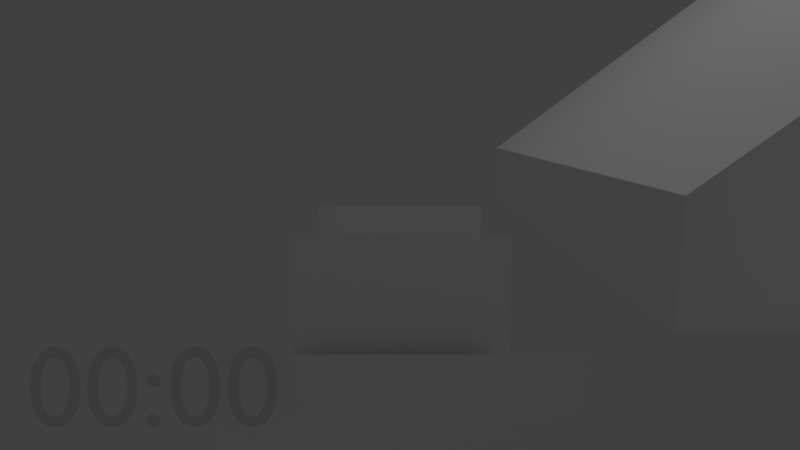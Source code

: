 # Source: game.blend  (saved by Blender 2.76.0; exported with 4.5.12 LTS)
import bpy
from mathutils import Matrix  # noqa: F401  (used for matrix-valued properties, if any)

bpy.ops.wm.read_factory_settings(use_empty=True)
scene = bpy.context.scene
scene.name = 'Scene'

# ---- collections
col_collection_1 = bpy.data.collections.new('Collection 1'); scene.collection.children.link(col_collection_1)
col_collection_2 = bpy.data.collections.new('Collection 2'); scene.collection.children.link(col_collection_2)
col_collection_2.hide_render = True
col_collection_2.hide_viewport = True

# ---- materials (node trees are filled in below, after node groups)
mat_wing = bpy.data.materials.new('Wing')
mat_wing.alpha_threshold = 0.0
mat_wing.use_transparent_shadow = False
mat_wing.diffuse_color = (1.0, 1.0, 1.0, 1.0)
mat_wing.roughness = 0.5
mat_horse = bpy.data.materials.new('Horse')
mat_horse.alpha_threshold = 0.0
mat_horse.use_transparent_shadow = False
mat_horse.diffuse_color = (1.0, 1.0, 1.0, 1.0)
mat_horse.roughness = 0.5
mat_wagon = bpy.data.materials.new('Wagon')
mat_wagon.alpha_threshold = 0.0
mat_wagon.use_transparent_shadow = False
mat_wagon.diffuse_color = (1.0, 1.0, 1.0, 1.0)
mat_wagon.roughness = 0.5
mat_checkbox = bpy.data.materials.new('CheckBox')
mat_checkbox.alpha_threshold = 0.0
mat_checkbox.use_transparent_shadow = False
mat_checkbox.roughness = 0.5
mat_menu = bpy.data.materials.new('Menu')
mat_menu.alpha_threshold = 0.0
mat_menu.use_transparent_shadow = False
mat_menu.diffuse_color = (1.0, 1.0, 1.0, 1.0)
mat_menu.roughness = 0.5
mat_menubackground = bpy.data.materials.new('MenuBackground')
mat_menubackground.alpha_threshold = 0.0
mat_menubackground.use_transparent_shadow = False
mat_menubackground.diffuse_color = (0.0, 0.0, 0.0, 1.0)
mat_menubackground.roughness = 0.5
mat_checkbox_001 = bpy.data.materials.new('CheckBox.001')
mat_checkbox_001.alpha_threshold = 0.0
mat_checkbox_001.use_transparent_shadow = False
mat_checkbox_001.roughness = 0.5
mat_checkbox_002 = bpy.data.materials.new('CheckBox.002')
mat_checkbox_002.alpha_threshold = 0.0
mat_checkbox_002.use_transparent_shadow = False
mat_checkbox_002.roughness = 0.5
mat_checkbox_003 = bpy.data.materials.new('CheckBox.003')
mat_checkbox_003.alpha_threshold = 0.0
mat_checkbox_003.use_transparent_shadow = False
mat_checkbox_003.roughness = 0.5
mat_stage_002 = bpy.data.materials.new('Stage.002')
mat_stage_002.alpha_threshold = 0.0
mat_stage_002.use_transparent_shadow = False
mat_stage_002.diffuse_color = (1.0, 1.0, 1.0, 1.0)
mat_stage_002.roughness = 0.5
mat_stage_006 = bpy.data.materials.new('Stage.006')
mat_stage_006.alpha_threshold = 0.0
mat_stage_006.use_transparent_shadow = False
mat_stage_006.diffuse_color = (1.0, 1.0, 1.0, 1.0)
mat_stage_006.roughness = 0.5
mat_stage_004 = bpy.data.materials.new('Stage.004')
mat_stage_004.alpha_threshold = 0.0
mat_stage_004.use_transparent_shadow = False
mat_stage_004.diffuse_color = (1.0, 1.0, 1.0, 1.0)
mat_stage_004.roughness = 0.5
mat_stage_005 = bpy.data.materials.new('Stage.005')
mat_stage_005.alpha_threshold = 0.0
mat_stage_005.use_transparent_shadow = False
mat_stage_005.diffuse_color = (1.0, 1.0, 1.0, 1.0)
mat_stage_005.roughness = 0.5
mat_wall = bpy.data.materials.new('Wall')
mat_wall.alpha_threshold = 0.0
mat_wall.use_transparent_shadow = False
mat_wall.diffuse_color = (1.0, 1.0, 1.0, 1.0)
mat_wall.roughness = 0.5
mat_bush = bpy.data.materials.new('Bush')
mat_bush.alpha_threshold = 0.0
mat_bush.use_transparent_shadow = False
mat_bush.diffuse_color = (1.0, 1.0, 1.0, 1.0)
mat_bush.roughness = 0.5
mat_pillar = bpy.data.materials.new('Pillar')
mat_pillar.alpha_threshold = 0.0
mat_pillar.use_transparent_shadow = False
mat_pillar.diffuse_color = (1.0, 1.0, 1.0, 1.0)
mat_pillar.roughness = 0.5
mat_theatre = bpy.data.materials.new('Theatre')
mat_theatre.alpha_threshold = 0.0
mat_theatre.use_transparent_shadow = False
mat_theatre.diffuse_color = (1.0, 0.7557, 0.08291, 1.0)
mat_theatre.roughness = 0.5
mat_stone = bpy.data.materials.new('Stone')
mat_stone.alpha_threshold = 0.0
mat_stone.use_transparent_shadow = False
mat_stone.diffuse_color = (1.0, 1.0, 1.0, 1.0)
mat_stone.roughness = 0.5
mat_splash = bpy.data.materials.new('Splash')
mat_splash.alpha_threshold = 0.0
mat_splash.use_transparent_shadow = False
mat_splash.diffuse_color = (1.0, 1.0, 1.0, 1.0)
mat_splash.roughness = 0.5
mat_flame = bpy.data.materials.new('Flame')
mat_flame.alpha_threshold = 0.0
mat_flame.use_transparent_shadow = False
mat_flame.diffuse_color = (1.0, 1.0, 1.0, 1.0)
mat_flame.roughness = 0.5
mat_fence = bpy.data.materials.new('Fence')
mat_fence.alpha_threshold = 0.0
mat_fence.use_transparent_shadow = False
mat_fence.diffuse_color = (1.0, 1.0, 1.0, 1.0)
mat_fence.roughness = 0.5
mat_barrel = bpy.data.materials.new('Barrel')
mat_barrel.alpha_threshold = 0.0
mat_barrel.use_transparent_shadow = False
mat_barrel.diffuse_color = (1.0, 1.0, 1.0, 1.0)
mat_barrel.roughness = 0.5
mat_ground = bpy.data.materials.new('Ground')
mat_ground.alpha_threshold = 0.0
mat_ground.use_transparent_shadow = False
mat_ground.diffuse_color = (1.0, 1.0, 1.0, 1.0)
mat_ground.roughness = 0.5
mat_wagon_001 = bpy.data.materials.new('Wagon.001')
mat_wagon_001.alpha_threshold = 0.0
mat_wagon_001.use_transparent_shadow = False
mat_wagon_001.diffuse_color = (1.0, 1.0, 1.0, 1.0)
mat_wagon_001.roughness = 0.5
mat_horse_001 = bpy.data.materials.new('Horse.001')
mat_horse_001.alpha_threshold = 0.0
mat_horse_001.use_transparent_shadow = False
mat_horse_001.diffuse_color = (1.0, 1.0, 1.0, 1.0)
mat_horse_001.roughness = 0.5

# ---- material node trees

# ---- world
world_world = bpy.data.worlds.new('World'); scene.world = world_world
world_world.color = (0.05088, 0.05088, 0.05088)
world_world.use_sun_shadow = False
world_world.sun_shadow_jitter_overblur = 0.0
world_world.cycles.sampling_method = 'MANUAL'
world_world.cycles.sample_map_resolution = 256

# ---- cameras
cam_camera = bpy.data.cameras.new('Camera')
cam_camera.clip_start = 0.01
cam_camera.clip_end = 150.0
cam_camera.lens = 23.0
cam_camera.sensor_width = 32.0
cam_camera.sensor_height = 18.0
cam_camera.ortho_scale = 7.314
cam_camera.dof.focus_distance = 0.0
cam_camera.dof.aperture_fstop = 128.0

# ---- lights
light_lamp = bpy.data.lights.new('Lamp', 'POINT')
light_lamp.transmission_factor = 0.0
light_lamp.cutoff_distance = 30.0
light_lamp.energy = 100.0
light_lamp.shadow_buffer_clip_start = 1.001
light_lamp.shadow_soft_size = 0.1
light_lamp.shadow_maximum_resolution = 0.006
light_lamp.use_absolute_resolution = True
light_lamp.cycles.use_multiple_importance_sampling = False

# ---- meshes
me_plane_010 = bpy.data.meshes.new('Plane.010')
me_plane_010.from_pydata([(-1.0, -1.0, 0.0), (1.0, -1.0, 0.0), (-1.0, 1.0, 0.0), (1.0, 1.0, 0.0)], [], [(0, 1, 3, 2)])
_uv = me_plane_010.uv_layers.new(name='UVMap')
_uv.uv.foreach_set('vector', [0.0001, 9.998e-05, 0.2499, 9.998e-05, 0.2499, 0.9999, 9.998e-05, 0.9999])
me_plane_010.materials.append(mat_wing)
me_plane_010.use_remesh_preserve_volume = False
me_plane_010.use_remesh_preserve_attributes = False
me_plane_010.use_mirror_vertex_groups = False
me_plane_010.update()
me_cube = bpy.data.meshes.new('Cube')
me_cube.from_pydata([(-1.0, -1.0, -1.0), (-1.0, -1.0, 1.0), (-1.0, 1.0, -1.0), (-1.0, 1.0, 1.0), (1.0, -1.0, -1.0), (1.0, -1.0, 1.0), (1.0, 1.0, -1.0), (1.0, 1.0, 1.0)], [], [(1, 3, 2, 0), (3, 7, 6, 2), (7, 5, 4, 6), (5, 1, 0, 4), (0, 2, 6, 4), (5, 7, 3, 1)])
me_cube.use_remesh_preserve_volume = False
me_cube.use_remesh_preserve_attributes = False
me_cube.use_mirror_vertex_groups = False
me_cube.update()
me_plane_002 = bpy.data.meshes.new('Plane.002')
me_plane_002.from_pydata([(-1.0, -1.0, 0.0), (1.0, -1.0, 0.0), (-1.0, 1.0, 0.0), (1.0, 1.0, 0.0)], [], [(0, 1, 3, 2)])
_uv = me_plane_002.uv_layers.new(name='UVMap')
_uv.uv.foreach_set('vector', [0.0001, 0.5001, 0.4999, 0.5001, 0.4999, 0.9999, 9.998e-05, 0.9999])
me_plane_002.materials.append(mat_horse)
me_plane_002.use_remesh_preserve_volume = False
me_plane_002.use_remesh_preserve_attributes = False
me_plane_002.use_mirror_vertex_groups = False
me_plane_002.update()
me_plane_001 = bpy.data.meshes.new('Plane.001')
me_plane_001.from_pydata([(-1.0, -1.0, 0.0), (1.0, -1.0, 0.0), (-1.0, 1.0, 0.0), (1.0, 1.0, 0.0)], [], [(0, 1, 3, 2)])
_uv = me_plane_001.uv_layers.new(name='UVMap')
_uv.uv.foreach_set('vector', [0.0001, 0.5001, 0.4999, 0.5001, 0.4999, 0.9999, 9.998e-05, 0.9999])
me_plane_001.materials.append(mat_wagon)
me_plane_001.use_remesh_preserve_volume = False
me_plane_001.use_remesh_preserve_attributes = False
me_plane_001.use_mirror_vertex_groups = False
me_plane_001.update()
me_plane_023 = bpy.data.meshes.new('Plane.023')
me_plane_023.from_pydata([(-1.0, -1.0, 0.0), (1.0, -1.0, 0.0), (-1.0, 1.0, 0.0), (1.0, 1.0, 0.0)], [], [(0, 1, 3, 2)])
me_plane_023.use_remesh_preserve_volume = False
me_plane_023.use_remesh_preserve_attributes = False
me_plane_023.use_mirror_vertex_groups = False
me_plane_023.update()
me_plane_019 = bpy.data.meshes.new('Plane.019')
me_plane_019.from_pydata([(-1.0, -1.0, 0.0), (1.0, -1.0, 0.0), (-1.0, 1.0, 0.0), (1.0, 1.0, 0.0)], [], [(0, 1, 3, 2)])
_uv = me_plane_019.uv_layers.new(name='UVMap')
_uv.uv.foreach_set('vector', [0.0001, 9.998e-05, 0.9999, 9.998e-05, 0.9999, 0.9999, 9.998e-05, 0.9999])
me_plane_019.materials.append(mat_checkbox)
me_plane_019.use_remesh_preserve_volume = False
me_plane_019.use_remesh_preserve_attributes = False
me_plane_019.use_mirror_vertex_groups = False
me_plane_019.update()
me_plane_013 = bpy.data.meshes.new('Plane.013')
me_plane_013.from_pydata([(-1.0, -1.0, 0.0), (1.0, -1.0, 0.0), (-1.0, 1.0, 0.0), (1.0, 1.0, 0.0)], [], [(0, 1, 3, 2)])
_uv = me_plane_013.uv_layers.new(name='UVMap')
_uv.uv.foreach_set('vector', [0.0001, 9.998e-05, 0.9999, 9.998e-05, 0.9999, 0.9999, 9.998e-05, 0.9999])
me_plane_013.materials.append(mat_menu)
me_plane_013.use_remesh_preserve_volume = False
me_plane_013.use_remesh_preserve_attributes = False
me_plane_013.use_mirror_vertex_groups = False
me_plane_013.update()
me_plane_014 = bpy.data.meshes.new('Plane.014')
me_plane_014.from_pydata([(-1.0, -1.0, 0.0), (1.0, -1.0, 0.0), (-1.0, 1.0, 0.0), (1.0, 1.0, 0.0)], [], [(0, 1, 3, 2)])
me_plane_014.materials.append(mat_menubackground)
me_plane_014.use_remesh_preserve_volume = False
me_plane_014.use_remesh_preserve_attributes = False
me_plane_014.use_mirror_vertex_groups = False
me_plane_014.update()
me_plane_018 = bpy.data.meshes.new('Plane.018')
me_plane_018.from_pydata([(-1.0, -1.0, 0.0), (1.0, -1.0, 0.0), (-1.0, 1.0, 0.0), (1.0, 1.0, 0.0)], [], [(0, 1, 3, 2)])
me_plane_018.use_remesh_preserve_volume = False
me_plane_018.use_remesh_preserve_attributes = False
me_plane_018.use_mirror_vertex_groups = False
me_plane_018.update()
me_plane_016 = bpy.data.meshes.new('Plane.016')
me_plane_016.from_pydata([(-1.0, -1.0, 0.0), (1.0, -1.0, 0.0), (-1.0, 1.0, 0.0), (1.0, 1.0, 0.0)], [], [(0, 1, 3, 2)])
me_plane_016.use_remesh_preserve_volume = False
me_plane_016.use_remesh_preserve_attributes = False
me_plane_016.use_mirror_vertex_groups = False
me_plane_016.update()
me_plane_017 = bpy.data.meshes.new('Plane.017')
me_plane_017.from_pydata([(-1.0, -1.0, 0.0), (1.0, -1.0, 0.0), (-1.0, 1.0, 0.0), (1.0, 1.0, 0.0)], [], [(0, 1, 3, 2)])
me_plane_017.use_remesh_preserve_volume = False
me_plane_017.use_remesh_preserve_attributes = False
me_plane_017.use_mirror_vertex_groups = False
me_plane_017.update()
me_plane_015 = bpy.data.meshes.new('Plane.015')
me_plane_015.from_pydata([(-1.0, -1.0, 0.0), (1.0, -1.0, 0.0), (-1.0, 1.0, 0.0), (1.0, 1.0, 0.0)], [], [(0, 1, 3, 2)])
me_plane_015.use_remesh_preserve_volume = False
me_plane_015.use_remesh_preserve_attributes = False
me_plane_015.use_mirror_vertex_groups = False
me_plane_015.update()
me_plane_020 = bpy.data.meshes.new('Plane.020')
me_plane_020.from_pydata([(-1.0, -1.0, 0.0), (1.0, -1.0, 0.0), (-1.0, 1.0, 0.0), (1.0, 1.0, 0.0)], [], [(0, 1, 3, 2)])
_uv = me_plane_020.uv_layers.new(name='UVMap')
_uv.uv.foreach_set('vector', [0.0001, 9.998e-05, 0.9999, 9.998e-05, 0.9999, 0.9999, 9.998e-05, 0.9999])
me_plane_020.materials.append(mat_checkbox_001)
me_plane_020.use_remesh_preserve_volume = False
me_plane_020.use_remesh_preserve_attributes = False
me_plane_020.use_mirror_vertex_groups = False
me_plane_020.update()
me_plane_021 = bpy.data.meshes.new('Plane.021')
me_plane_021.from_pydata([(-1.0, -1.0, 0.0), (1.0, -1.0, 0.0), (-1.0, 1.0, 0.0), (1.0, 1.0, 0.0)], [], [(0, 1, 3, 2)])
_uv = me_plane_021.uv_layers.new(name='UVMap')
_uv.uv.foreach_set('vector', [0.0001, 9.998e-05, 0.9999, 9.998e-05, 0.9999, 0.9999, 9.998e-05, 0.9999])
me_plane_021.materials.append(mat_checkbox_002)
me_plane_021.use_remesh_preserve_volume = False
me_plane_021.use_remesh_preserve_attributes = False
me_plane_021.use_mirror_vertex_groups = False
me_plane_021.update()
me_plane_022 = bpy.data.meshes.new('Plane.022')
me_plane_022.from_pydata([(-1.0, -1.0, 0.0), (1.0, -1.0, 0.0), (-1.0, 1.0, 0.0), (1.0, 1.0, 0.0)], [], [(0, 1, 3, 2)])
_uv = me_plane_022.uv_layers.new(name='UVMap')
_uv.uv.foreach_set('vector', [0.0001, 9.998e-05, 0.9999, 9.998e-05, 0.9999, 0.9999, 9.998e-05, 0.9999])
me_plane_022.materials.append(mat_checkbox_003)
me_plane_022.use_remesh_preserve_volume = False
me_plane_022.use_remesh_preserve_attributes = False
me_plane_022.use_mirror_vertex_groups = False
me_plane_022.update()
me_cube_006 = bpy.data.meshes.new('Cube.006')
me_cube_006.from_pydata([(-1.0, -1.0, -1.0), (-1.0, -1.0, 1.0), (-1.0, 1.0, -1.0), (-1.0, 1.0, 1.0), (1.0, -1.0, -1.0), (1.0, -1.0, -0.4992), (1.0, 1.0, -1.0), (1.0, 1.0, -0.4992), (-0.009594, -0.5615, -0.4368)], [], [(1, 3, 2, 0), (3, 7, 6, 2), (7, 5, 4, 6), (5, 1, 0, 4), (0, 2, 6, 4), (5, 7, 3, 1)])
_uv = me_cube_006.uv_layers.new(name='UVMap')
_uv.uv.foreach_set('vector', [0.0, 0.25, 1.0, 0.25, 1.0, 0.0, 0.0, 0.0, 1.0, 0.0, 0.0, 0.0, 0.0, 0.25, 1.0, 0.25, 0.0, 0.25, 1.0, 0.25, 1.0, 0.0, 0.0, 0.0, 1.0, 0.0, 0.0, 0.0, 0.0, 0.25, 1.0, 0.25, 0.0, 0.0, 1.0, 0.0, 1.0, 0.25, 0.0, 0.25, 0.0, 0.25, 1.0, 0.25, 1.0, 1.0, 0.0, 1.0])
me_cube_006.materials.append(mat_stage_002)
me_cube_006.use_remesh_preserve_volume = False
me_cube_006.use_remesh_preserve_attributes = False
me_cube_006.use_mirror_vertex_groups = False
me_cube_006.update()
me_cube_010 = bpy.data.meshes.new('Cube.010')
me_cube_010.from_pydata([(-1.0, -1.0, -1.0), (-1.0, -1.0, 1.0), (-1.0, 1.0, -1.0), (-1.0, 1.0, 1.0), (1.0, -1.0, -1.0), (1.0, -1.0, -0.4992), (1.0, 1.0, -1.0), (1.0, 1.0, -0.4992), (-0.009594, -0.5615, -0.4368)], [], [(1, 3, 2, 0), (3, 7, 6, 2), (7, 5, 4, 6), (5, 1, 0, 4), (0, 2, 6, 4), (5, 7, 3, 1)])
_uv = me_cube_010.uv_layers.new(name='UVMap')
_uv.uv.foreach_set('vector', [0.0, 0.25, 1.0, 0.25, 1.0, 0.0, 0.0, 0.0, 1.0, 0.0, 0.0, 0.0, 0.0, 0.25, 1.0, 0.25, 0.0, 0.25, 1.0, 0.25, 1.0, 0.0, 0.0, 0.0, 1.0, 0.0, 0.0, 0.0, 0.0, 0.25, 1.0, 0.25, 0.0, 0.0, 1.0, 0.0, 1.0, 0.25, 0.0, 0.25, 0.0, 0.25, 1.0, 0.25, 1.0, 1.0, 0.0, 1.0])
me_cube_010.materials.append(mat_stage_006)
me_cube_010.use_remesh_preserve_volume = False
me_cube_010.use_remesh_preserve_attributes = False
me_cube_010.use_mirror_vertex_groups = False
me_cube_010.update()
me_cube_008 = bpy.data.meshes.new('Cube.008')
me_cube_008.from_pydata([(-1.0, -1.0, -1.0), (-1.0, -1.0, 1.0), (-1.0, 1.0, -1.0), (-1.0, 1.0, 1.0), (1.0, -1.0, -1.0), (1.0, -1.0, -0.4992), (1.0, 1.0, -1.0), (1.0, 1.0, -0.4992), (-0.009594, -0.5615, -0.4368)], [], [(1, 3, 2, 0), (3, 7, 6, 2), (7, 5, 4, 6), (5, 1, 0, 4), (0, 2, 6, 4), (5, 7, 3, 1)])
_uv = me_cube_008.uv_layers.new(name='UVMap')
_uv.uv.foreach_set('vector', [0.0, 0.25, 1.0, 0.25, 1.0, 0.0, 0.0, 0.0, 1.0, 0.0, 0.0, 0.0, 0.0, 0.25, 1.0, 0.25, 0.0, 0.25, 1.0, 0.25, 1.0, 0.0, 0.0, 0.0, 1.0, 0.0, 0.0, 0.0, 0.0, 0.25, 1.0, 0.25, 0.0, 0.0, 1.0, 0.0, 1.0, 0.25, 0.0, 0.25, 0.0, 0.25, 1.0, 0.25, 1.0, 1.0, 0.0, 1.0])
me_cube_008.materials.append(mat_stage_004)
me_cube_008.use_remesh_preserve_volume = False
me_cube_008.use_remesh_preserve_attributes = False
me_cube_008.use_mirror_vertex_groups = False
me_cube_008.update()
me_cube_009 = bpy.data.meshes.new('Cube.009')
me_cube_009.from_pydata([(-1.0, -1.0, -1.0), (-1.0, -1.0, 1.0), (-1.0, 1.0, -1.0), (-1.0, 1.0, 1.0), (1.0, -1.0, -1.0), (1.0, -1.0, -0.4992), (1.0, 1.0, -1.0), (1.0, 1.0, -0.4992), (-0.009594, -0.5615, -0.4368)], [], [(1, 3, 2, 0), (3, 7, 6, 2), (7, 5, 4, 6), (5, 1, 0, 4), (0, 2, 6, 4), (5, 7, 3, 1)])
_uv = me_cube_009.uv_layers.new(name='UVMap')
_uv.uv.foreach_set('vector', [0.0, 0.25, 1.0, 0.25, 1.0, 0.0, 0.0, 0.0, 1.0, 0.0, 0.0, 0.0, 0.0, 0.25, 1.0, 0.25, 0.0, 0.25, 1.0, 0.25, 1.0, 0.0, 0.0, 0.0, 1.0, 0.0, 0.0, 0.0, 0.0, 0.25, 1.0, 0.25, 0.0, 0.0, 1.0, 0.0, 1.0, 0.25, 0.0, 0.25, 0.0, 0.25, 1.0, 0.25, 1.0, 1.0, 0.0, 1.0])
me_cube_009.materials.append(mat_stage_005)
me_cube_009.use_remesh_preserve_volume = False
me_cube_009.use_remesh_preserve_attributes = False
me_cube_009.use_mirror_vertex_groups = False
me_cube_009.update()
me_plane_012 = bpy.data.meshes.new('Plane.012')
me_plane_012.from_pydata([(-1.0, -1.0, 0.0), (1.0, -1.0, 0.0), (-1.0, 1.0, 0.0), (1.0, 1.0, 0.0)], [], [(0, 1, 3, 2)])
_uv = me_plane_012.uv_layers.new(name='UVMap')
_uv.uv.foreach_set('vector', [0.0001, 9.998e-05, 0.9999, 9.998e-05, 0.9999, 0.9999, 9.998e-05, 0.9999])
me_plane_012.materials.append(mat_wall)
me_plane_012.use_remesh_preserve_volume = False
me_plane_012.use_remesh_preserve_attributes = False
me_plane_012.use_mirror_vertex_groups = False
me_plane_012.update()
me_cylinder_003 = bpy.data.meshes.new('Cylinder.003')
me_cylinder_003.from_pydata([(0.0, 1.0, -1.0), (0.0, 1.0, 1.0), (0.1951, 0.9808, -1.0), (0.1951, 0.9808, 1.0), (0.3827, 0.9239, -1.0), (0.3827, 0.9239, 1.0), (0.5556, 0.8315, -1.0), (0.5556, 0.8315, 1.0), (0.7071, 0.7071, -1.0), (0.7071, 0.7071, 1.0), (0.8315, 0.5556, -1.0), (0.8315, 0.5556, 1.0), (0.9239, 0.3827, -1.0), (0.9239, 0.3827, 1.0), (0.9808, 0.1951, -1.0), (0.9808, 0.1951, 1.0), (1.0, 7.55e-08, -1.0), (1.0, 7.55e-08, 1.0), (0.9808, -0.1951, -1.0), (0.9808, -0.1951, 1.0), (0.9239, -0.3827, -1.0), (0.9239, -0.3827, 1.0), (0.8315, -0.5556, -1.0), (0.8315, -0.5556, 1.0), (0.7071, -0.7071, -1.0), (0.7071, -0.7071, 1.0), (0.5556, -0.8315, -1.0), (0.5556, -0.8315, 1.0), (0.3827, -0.9239, -1.0), (0.3827, -0.9239, 1.0), (0.1951, -0.9808, -1.0), (0.1951, -0.9808, 1.0), (-3.258e-07, -1.0, -1.0), (-3.258e-07, -1.0, 1.0), (-0.1951, -0.9808, -1.0), (-0.1951, -0.9808, 1.0), (-0.3827, -0.9239, -1.0), (-0.3827, -0.9239, 1.0), (-0.5556, -0.8315, -1.0), (-0.5556, -0.8315, 1.0), (-0.7071, -0.7071, -1.0), (-0.7071, -0.7071, 1.0), (-0.8315, -0.5556, -1.0), (-0.8315, -0.5556, 1.0), (-0.9239, -0.3827, -1.0), (-0.9239, -0.3827, 1.0), (-0.9808, -0.1951, -1.0), (-0.9808, -0.1951, 1.0), (-1.0, 9.656e-07, -1.0), (-1.0, 9.656e-07, 1.0), (-0.9808, 0.1951, -1.0), (-0.9808, 0.1951, 1.0), (-0.9239, 0.3827, -1.0), (-0.9239, 0.3827, 1.0), (-0.8315, 0.5556, -1.0), (-0.8315, 0.5556, 1.0), (-0.7071, 0.7071, -1.0), (-0.7071, 0.7071, 1.0), (-0.5556, 0.8315, -1.0), (-0.5556, 0.8315, 1.0), (-0.3827, 0.9239, -1.0), (-0.3827, 0.9239, 1.0), (-0.1951, 0.9808, -1.0), (-0.1951, 0.9808, 1.0)], [], [(0, 1, 3, 2), (2, 3, 5, 4), (4, 5, 7, 6), (6, 7, 9, 8), (8, 9, 11, 10), (10, 11, 13, 12), (12, 13, 15, 14), (14, 15, 17, 16), (16, 17, 19, 18), (18, 19, 21, 20), (20, 21, 23, 22), (22, 23, 25, 24), (24, 25, 27, 26), (26, 27, 29, 28), (28, 29, 31, 30), (30, 31, 33, 32), (32, 33, 35, 34), (34, 35, 37, 36), (36, 37, 39, 38), (38, 39, 41, 40), (40, 41, 43, 42), (42, 43, 45, 44), (44, 45, 47, 46), (46, 47, 49, 48), (48, 49, 51, 50), (50, 51, 53, 52), (52, 53, 55, 54), (54, 55, 57, 56), (56, 57, 59, 58), (58, 59, 61, 60), (3, 1, 63, 61, 59, 57, 55, 53, 51, 49, 47, 45, 43, 41, 39, 37, 35, 33, 31, 29, 27, 25, 23, 21, 19, 17, 15, 13, 11, 9, 7, 5), (62, 63, 1, 0), (60, 61, 63, 62), (0, 2, 4, 6, 8, 10, 12, 14, 16, 18, 20, 22, 24, 26, 28, 30, 32, 34, 36, 38, 40, 42, 44, 46, 48, 50, 52, 54, 56, 58, 60, 62)])
me_cylinder_003.use_remesh_preserve_volume = False
me_cylinder_003.use_remesh_preserve_attributes = False
me_cylinder_003.use_mirror_vertex_groups = False
me_cylinder_003.update()
me_plane_011 = bpy.data.meshes.new('Plane.011')
me_plane_011.from_pydata([(-1.0, -1.0, 0.0), (1.0, -1.0, 0.0), (-1.0, 1.0, 0.0), (1.0, 1.0, 0.0)], [], [(0, 1, 3, 2)])
_uv = me_plane_011.uv_layers.new(name='UVMap')
_uv.uv.foreach_set('vector', [0.0001, 9.998e-05, 0.9999, 9.998e-05, 0.9999, 0.9999, 9.998e-05, 0.9999])
me_plane_011.materials.append(mat_bush)
me_plane_011.use_remesh_preserve_volume = False
me_plane_011.use_remesh_preserve_attributes = False
me_plane_011.use_mirror_vertex_groups = False
me_plane_011.update()
me_cylinder_002 = bpy.data.meshes.new('Cylinder.002')
me_cylinder_002.from_pydata([(0.0, 1.0, -1.0), (0.0, 1.0, 1.0), (0.1951, 0.9808, -1.0), (0.1951, 0.9808, 1.0), (0.3827, 0.9239, -1.0), (0.3827, 0.9239, 1.0), (0.5556, 0.8315, -1.0), (0.5556, 0.8315, 1.0), (0.7071, 0.7071, -1.0), (0.7071, 0.7071, 1.0), (0.8315, 0.5556, -1.0), (0.8315, 0.5556, 1.0), (0.9239, 0.3827, -1.0), (0.9239, 0.3827, 1.0), (0.9808, 0.1951, -1.0), (0.9808, 0.1951, 1.0), (1.0, 7.55e-08, -1.0), (1.0, 7.55e-08, 1.0), (0.9808, -0.1951, -1.0), (0.9808, -0.1951, 1.0), (0.9239, -0.3827, -1.0), (0.9239, -0.3827, 1.0), (0.8315, -0.5556, -1.0), (0.8315, -0.5556, 1.0), (0.7071, -0.7071, -1.0), (0.7071, -0.7071, 1.0), (0.5556, -0.8315, -1.0), (0.5556, -0.8315, 1.0), (0.3827, -0.9239, -1.0), (0.3827, -0.9239, 1.0), (0.1951, -0.9808, -1.0), (0.1951, -0.9808, 1.0), (-3.258e-07, -1.0, -1.0), (-3.258e-07, -1.0, 1.0), (-0.1951, -0.9808, -1.0), (-0.1951, -0.9808, 1.0), (-0.3827, -0.9239, -1.0), (-0.3827, -0.9239, 1.0), (-0.5556, -0.8315, -1.0), (-0.5556, -0.8315, 1.0), (-0.7071, -0.7071, -1.0), (-0.7071, -0.7071, 1.0), (-0.8315, -0.5556, -1.0), (-0.8315, -0.5556, 1.0), (-0.9239, -0.3827, -1.0), (-0.9239, -0.3827, 1.0), (-0.9808, -0.1951, -1.0), (-0.9808, -0.1951, 1.0), (-1.0, 9.656e-07, -1.0), (-1.0, 9.656e-07, 1.0), (-0.9808, 0.1951, -1.0), (-0.9808, 0.1951, 1.0), (-0.9239, 0.3827, -1.0), (-0.9239, 0.3827, 1.0), (-0.8315, 0.5556, -1.0), (-0.8315, 0.5556, 1.0), (-0.7071, 0.7071, -1.0), (-0.7071, 0.7071, 1.0), (-0.5556, 0.8315, -1.0), (-0.5556, 0.8315, 1.0), (-0.3827, 0.9239, -1.0), (-0.3827, 0.9239, 1.0), (-0.1951, 0.9808, -1.0), (-0.1951, 0.9808, 1.0)], [], [(0, 1, 3, 2), (2, 3, 5, 4), (4, 5, 7, 6), (6, 7, 9, 8), (8, 9, 11, 10), (10, 11, 13, 12), (12, 13, 15, 14), (14, 15, 17, 16), (16, 17, 19, 18), (18, 19, 21, 20), (20, 21, 23, 22), (22, 23, 25, 24), (24, 25, 27, 26), (26, 27, 29, 28), (28, 29, 31, 30), (30, 31, 33, 32), (32, 33, 35, 34), (34, 35, 37, 36), (36, 37, 39, 38), (38, 39, 41, 40), (40, 41, 43, 42), (42, 43, 45, 44), (44, 45, 47, 46), (46, 47, 49, 48), (48, 49, 51, 50), (50, 51, 53, 52), (52, 53, 55, 54), (54, 55, 57, 56), (56, 57, 59, 58), (58, 59, 61, 60), (3, 1, 63, 61, 59, 57, 55, 53, 51, 49, 47, 45, 43, 41, 39, 37, 35, 33, 31, 29, 27, 25, 23, 21, 19, 17, 15, 13, 11, 9, 7, 5), (62, 63, 1, 0), (60, 61, 63, 62), (0, 2, 4, 6, 8, 10, 12, 14, 16, 18, 20, 22, 24, 26, 28, 30, 32, 34, 36, 38, 40, 42, 44, 46, 48, 50, 52, 54, 56, 58, 60, 62)])
_uv = me_cylinder_002.uv_layers.new(name='UVMap')
_uv.uv.foreach_set('vector', [0.1876, 0.0001239, 0.1876, 1.006, 0.1563, 1.006, 0.1563, 0.0001242, 0.1563, 0.0001242, 0.1563, 1.006, 0.1251, 1.006, 0.1251, 0.0001245, 0.1251, 0.0001245, 0.1251, 1.006, 0.09385, 1.006, 0.09385, 0.0001249, 0.09385, 0.0001249, 0.09385, 1.006, 0.06261, 1.006, 0.0626, 0.0001252, 0.0626, 0.0001252, 0.06261, 1.006, 0.03137, 1.006, 0.03136, 0.0001255, 0.03136, 0.0001255, 0.03137, 1.006, 0.0001236, 1.006, 0.0001199, 0.0001259, 0.9999, 0.0001199, 0.9999, 1.006, 0.9686, 1.006, 0.9686, 0.0001199, 0.9686, 0.0001199, 0.9686, 1.006, 0.9374, 1.006, 0.9374, 0.0001199, 0.9374, 0.0001199, 0.9374, 1.006, 0.9062, 1.006, 0.9062, 0.0001199, 0.9062, 0.0001199, 0.9062, 1.006, 0.8749, 1.006, 0.8749, 0.00012, 0.8749, 0.00012, 0.8749, 1.006, 0.8437, 1.006, 0.8437, 0.00012, 0.8437, 0.00012, 0.8437, 1.006, 0.8124, 1.006, 0.8124, 0.0001201, 0.8124, 0.0001201, 0.8124, 1.006, 0.7812, 1.006, 0.7812, 0.0001202, 0.7812, 0.0001202, 0.7812, 1.006, 0.7499, 1.006, 0.7499, 0.0001203, 0.7499, 0.0001203, 0.7499, 1.006, 0.7187, 1.006, 0.7187, 0.0001204, 0.7187, 0.0001204, 0.7187, 1.006, 0.6875, 1.006, 0.6875, 0.0001205, 0.6875, 0.0001205, 0.6875, 1.006, 0.6562, 1.006, 0.6562, 0.0001207, 0.6562, 0.0001207, 0.6562, 1.006, 0.625, 1.006, 0.625, 0.0001208, 0.625, 0.0001208, 0.625, 1.006, 0.5937, 1.006, 0.5937, 0.0001209, 0.5937, 0.0001209, 0.5937, 1.006, 0.5625, 1.006, 0.5625, 0.0001211, 0.5625, 0.0001211, 0.5625, 1.006, 0.5312, 1.006, 0.5312, 0.0001213, 0.5312, 0.0001213, 0.5312, 1.006, 0.5, 1.006, 0.5, 0.0001215, 0.5, 0.0001215, 0.5, 1.006, 0.475, 1.004, 0.4688, 0.0001217, 0.4688, 0.0001217, 0.475, 1.004, 0.4375, 1.006, 0.4375, 0.0001219, 0.4375, 0.0001219, 0.4375, 1.006, 0.4063, 1.006, 0.4063, 0.0001221, 0.4063, 0.0001221, 0.4063, 1.006, 0.375, 1.006, 0.375, 0.0001223, 0.375, 0.0001223, 0.375, 1.006, 0.3438, 1.006, 0.3438, 0.0001226, 0.3438, 0.0001226, 0.3438, 1.006, 0.3125, 1.006, 0.3125, 0.0001228, 0.3125, 0.0001228, 0.3125, 1.006, 0.2813, 1.006, 0.2813, 0.0001231, 0.2813, 0.0001231, 0.2813, 1.006, 0.2501, 1.006, 0.2501, 0.0001234, 0.5773, 0.6009, 0.5513, 0.6183, 0.5224, 0.6302, 0.4918, 0.6363, 0.4606, 0.6363, 0.4299, 0.6302, 0.401, 0.6183, 0.3751, 0.6009, 0.353, 0.5788, 0.3356, 0.5528, 0.3237, 0.524, 0.3176, 0.4933, 0.3176, 0.4621, 0.3237, 0.4315, 0.3356, 0.4026, 0.353, 0.3766, 0.3751, 0.3545, 0.401, 0.3372, 0.4299, 0.3252, 0.4606, 0.3191, 0.4918, 0.3191, 0.5224, 0.3252, 0.5513, 0.3372, 0.5773, 0.3545, 0.5994, 0.3766, 0.6167, 0.4026, 0.6287, 0.4315, 0.6348, 0.4621, 0.6348, 0.4933, 0.6287, 0.524, 0.6167, 0.5528, 0.5994, 0.5788, 0.2188, 0.0001236, 0.2188, 1.006, 0.1876, 1.006, 0.1876, 0.0001239, 0.2501, 0.0001234, 0.2501, 1.006, 0.2188, 1.006, 0.2188, 0.0001236, 0.05762, 0.3545, 0.0836, 0.3372, 0.1125, 0.3252, 0.1431, 0.3191, 0.1743, 0.3191, 0.205, 0.3252, 0.2339, 0.3372, 0.2598, 0.3545, 0.2819, 0.3766, 0.2993, 0.4026, 0.3112, 0.4315, 0.3173, 0.4621, 0.3173, 0.4933, 0.3112, 0.524, 0.2993, 0.5528, 0.2819, 0.5788, 0.2598, 0.6009, 0.2339, 0.6183, 0.205, 0.6302, 0.1743, 0.6363, 0.1431, 0.6363, 0.1125, 0.6302, 0.0836, 0.6183, 0.05762, 0.6009, 0.03553, 0.5788, 0.01817, 0.5528, 0.006215, 0.524, 0.0001199, 0.4933, 0.0001199, 0.4621, 0.006215, 0.4315, 0.01817, 0.4026, 0.03553, 0.3766])
me_cylinder_002.materials.append(mat_pillar)
me_cylinder_002.use_remesh_preserve_volume = False
me_cylinder_002.use_remesh_preserve_attributes = False
me_cylinder_002.use_mirror_vertex_groups = False
me_cylinder_002.update()
me_cube_013 = bpy.data.meshes.new('Cube.013')
me_cube_013.from_pydata([(-1.0, -1.0, -1.0), (-1.0, -1.0, 1.0), (-1.0, 1.0, -1.0), (-1.0, 1.0, 1.0), (1.0, -1.0, -1.0), (1.0, -1.0, 1.0), (1.0, 1.0, -1.0), (1.0, 1.0, 1.0)], [], [(1, 3, 2, 0), (3, 7, 6, 2), (7, 5, 4, 6), (5, 1, 0, 4), (0, 2, 6, 4), (5, 7, 3, 1)])
_uv = me_cube_013.uv_layers.new(name='UVMap')
_uv.uv.foreach_set('vector', [1.0, 1.0, 0.0, 1.0, 0.0, 0.0, 1.0, 0.0, 1.0, 1.0, 0.0, 1.0, 0.0, 0.0, 1.0, 0.0, 1.0, 1.0, 0.0, 1.0, 0.0, 0.0, 1.0, 0.0, 1.0, 1.0, 0.0, 1.0, 0.0, 0.0, 1.0, 0.0, 1.0, 0.0, 1.0, 0.0, 1.0, 0.0, 1.0, 0.0, 0.0, 1.0, 0.0, 1.0, 0.0, 1.0, 0.0, 1.0])
me_cube_013.materials.append(mat_theatre)
me_cube_013.use_remesh_preserve_volume = False
me_cube_013.use_remesh_preserve_attributes = False
me_cube_013.use_mirror_vertex_groups = False
me_cube_013.update()
me_cube_012 = bpy.data.meshes.new('Cube.012')
me_cube_012.from_pydata([(-1.0, -1.0, -1.0), (-1.0, -1.0, 1.0), (-1.0, 1.0, -1.0), (-1.0, 1.0, 1.0), (1.0, -1.0, -1.0), (1.0, -1.0, 1.0), (1.0, 1.0, -1.0), (1.0, 1.0, 1.0)], [], [(1, 3, 2, 0), (3, 7, 6, 2), (7, 5, 4, 6), (5, 1, 0, 4), (0, 2, 6, 4), (5, 7, 3, 1)])
me_cube_012.use_remesh_preserve_volume = False
me_cube_012.use_remesh_preserve_attributes = False
me_cube_012.use_mirror_vertex_groups = False
me_cube_012.update()
me_cylinder_001 = bpy.data.meshes.new('Cylinder.001')
me_cylinder_001.from_pydata([(0.0, 1.0, -1.0), (0.0, 1.0, 1.0), (0.1951, 0.9808, -1.0), (0.1951, 0.9808, 1.0), (0.3827, 0.9239, -1.0), (0.3827, 0.9239, 1.0), (0.5556, 0.8315, -1.0), (0.5556, 0.8315, 1.0), (0.7071, 0.7071, -1.0), (0.7071, 0.7071, 1.0), (0.8315, 0.5556, -1.0), (0.8315, 0.5556, 1.0), (0.9239, 0.3827, -1.0), (0.9239, 0.3827, 1.0), (0.9808, 0.1951, -1.0), (0.9808, 0.1951, 1.0), (1.0, 7.55e-08, -1.0), (1.0, 7.55e-08, 1.0), (0.9808, -0.1951, -1.0), (0.9808, -0.1951, 1.0), (0.9239, -0.3827, -1.0), (0.9239, -0.3827, 1.0), (0.8315, -0.5556, -1.0), (0.8315, -0.5556, 1.0), (0.7071, -0.7071, -1.0), (0.7071, -0.7071, 1.0), (0.5556, -0.8315, -1.0), (0.5556, -0.8315, 1.0), (0.3827, -0.9239, -1.0), (0.3827, -0.9239, 1.0), (0.1951, -0.9808, -1.0), (0.1951, -0.9808, 1.0), (-3.258e-07, -1.0, -1.0), (-3.258e-07, -1.0, 1.0), (-0.1951, -0.9808, -1.0), (-0.1951, -0.9808, 1.0), (-0.3827, -0.9239, -1.0), (-0.3827, -0.9239, 1.0), (-0.5556, -0.8315, -1.0), (-0.5556, -0.8315, 1.0), (-0.7071, -0.7071, -1.0), (-0.7071, -0.7071, 1.0), (-0.8315, -0.5556, -1.0), (-0.8315, -0.5556, 1.0), (-0.9239, -0.3827, -1.0), (-0.9239, -0.3827, 1.0), (-0.9808, -0.1951, -1.0), (-0.9808, -0.1951, 1.0), (-1.0, 9.656e-07, -1.0), (-1.0, 9.656e-07, 1.0), (-0.9808, 0.1951, -1.0), (-0.9808, 0.1951, 1.0), (-0.9239, 0.3827, -1.0), (-0.9239, 0.3827, 1.0), (-0.8315, 0.5556, -1.0), (-0.8315, 0.5556, 1.0), (-0.7071, 0.7071, -1.0), (-0.7071, 0.7071, 1.0), (-0.5556, 0.8315, -1.0), (-0.5556, 0.8315, 1.0), (-0.3827, 0.9239, -1.0), (-0.3827, 0.9239, 1.0), (-0.1951, 0.9808, -1.0), (-0.1951, 0.9808, 1.0)], [], [(0, 1, 3, 2), (2, 3, 5, 4), (4, 5, 7, 6), (6, 7, 9, 8), (8, 9, 11, 10), (10, 11, 13, 12), (12, 13, 15, 14), (14, 15, 17, 16), (16, 17, 19, 18), (18, 19, 21, 20), (20, 21, 23, 22), (22, 23, 25, 24), (24, 25, 27, 26), (26, 27, 29, 28), (28, 29, 31, 30), (30, 31, 33, 32), (32, 33, 35, 34), (34, 35, 37, 36), (36, 37, 39, 38), (38, 39, 41, 40), (40, 41, 43, 42), (42, 43, 45, 44), (44, 45, 47, 46), (46, 47, 49, 48), (48, 49, 51, 50), (50, 51, 53, 52), (52, 53, 55, 54), (54, 55, 57, 56), (56, 57, 59, 58), (58, 59, 61, 60), (3, 1, 63, 61, 59, 57, 55, 53, 51, 49, 47, 45, 43, 41, 39, 37, 35, 33, 31, 29, 27, 25, 23, 21, 19, 17, 15, 13, 11, 9, 7, 5), (62, 63, 1, 0), (60, 61, 63, 62), (0, 2, 4, 6, 8, 10, 12, 14, 16, 18, 20, 22, 24, 26, 28, 30, 32, 34, 36, 38, 40, 42, 44, 46, 48, 50, 52, 54, 56, 58, 60, 62)])
me_cylinder_001.use_remesh_preserve_volume = False
me_cylinder_001.use_remesh_preserve_attributes = False
me_cylinder_001.use_mirror_vertex_groups = False
me_cylinder_001.update()
me_plane_009 = bpy.data.meshes.new('Plane.009')
me_plane_009.from_pydata([(-1.0, -1.0, 0.0), (1.0, -1.0, 0.0), (-1.0, 1.0, 0.0), (1.0, 1.0, 0.0)], [], [(0, 1, 3, 2)])
_uv = me_plane_009.uv_layers.new(name='UVMap')
_uv.uv.foreach_set('vector', [0.0001, 9.998e-05, 0.9999, 9.998e-05, 0.9999, 0.9999, 9.998e-05, 0.9999])
me_plane_009.materials.append(mat_stone)
me_plane_009.use_remesh_preserve_volume = False
me_plane_009.use_remesh_preserve_attributes = False
me_plane_009.use_mirror_vertex_groups = False
me_plane_009.update()
me_plane_008 = bpy.data.meshes.new('Plane.008')
me_plane_008.from_pydata([(-1.0, -1.0, 0.0), (1.0, -1.0, 0.0), (-1.0, 1.0, 0.0), (1.0, 1.0, 0.0)], [], [(0, 1, 3, 2)])
_uv = me_plane_008.uv_layers.new(name='UVMap')
_uv.uv.foreach_set('vector', [0.0001, 9.998e-05, 0.9999, 9.998e-05, 0.9999, 0.9999, 9.998e-05, 0.9999])
me_plane_008.materials.append(mat_splash)
me_plane_008.use_remesh_preserve_volume = False
me_plane_008.use_remesh_preserve_attributes = False
me_plane_008.use_mirror_vertex_groups = False
me_plane_008.update()
me_cube_011 = bpy.data.meshes.new('Cube.011')
me_cube_011.from_pydata([(-1.0, -1.0, -1.0), (-1.0, -1.0, 1.0), (-1.0, 1.0, -1.0), (-1.0, 1.0, 1.0), (1.0, -1.0, -1.0), (1.0, -1.0, 1.0), (1.0, 1.0, -1.0), (1.0, 1.0, 1.0)], [], [(1, 3, 2, 0), (3, 7, 6, 2), (7, 5, 4, 6), (5, 1, 0, 4), (0, 2, 6, 4), (5, 7, 3, 1)])
me_cube_011.use_remesh_preserve_volume = False
me_cube_011.use_remesh_preserve_attributes = False
me_cube_011.use_mirror_vertex_groups = False
me_cube_011.update()
me_plane_007 = bpy.data.meshes.new('Plane.007')
me_plane_007.from_pydata([(-1.0, -1.0, 0.0), (1.0, -1.0, 0.0), (-1.0, 1.0, 0.0), (1.0, 1.0, 0.0)], [], [(0, 1, 3, 2)])
_uv = me_plane_007.uv_layers.new(name='UVMap')
_uv.uv.foreach_set('vector', [0.0001, 0.5001, 0.2499, 0.5001, 0.2499, 0.9999, 9.998e-05, 0.9999])
me_plane_007.materials.append(mat_flame)
me_plane_007.use_remesh_preserve_volume = False
me_plane_007.use_remesh_preserve_attributes = False
me_plane_007.use_mirror_vertex_groups = False
me_plane_007.update()
me_plane_006 = bpy.data.meshes.new('Plane.006')
me_plane_006.from_pydata([(-1.0, -1.0, 0.0), (1.0, -1.0, 0.0), (-1.0, 1.0, 0.0), (1.0, 1.0, 0.0)], [], [(0, 1, 3, 2)])
_uv = me_plane_006.uv_layers.new(name='UVMap')
_uv.uv.foreach_set('vector', [0.0001, 9.998e-05, 0.9999, 9.998e-05, 0.9999, 0.9999, 9.998e-05, 0.9999])
me_plane_006.materials.append(mat_fence)
me_plane_006.use_remesh_preserve_volume = False
me_plane_006.use_remesh_preserve_attributes = False
me_plane_006.use_mirror_vertex_groups = False
me_plane_006.update()
me_cylinder = bpy.data.meshes.new('Cylinder')
me_cylinder.from_pydata([(0.0, 1.0, -1.0), (0.0, 1.0, 1.0), (0.1951, 0.9808, -1.0), (0.1951, 0.9808, 1.0), (0.3827, 0.9239, -1.0), (0.3827, 0.9239, 1.0), (0.5556, 0.8315, -1.0), (0.5556, 0.8315, 1.0), (0.7071, 0.7071, -1.0), (0.7071, 0.7071, 1.0), (0.8315, 0.5556, -1.0), (0.8315, 0.5556, 1.0), (0.9239, 0.3827, -1.0), (0.9239, 0.3827, 1.0), (0.9808, 0.1951, -1.0), (0.9808, 0.1951, 1.0), (1.0, 7.55e-08, -1.0), (1.0, 7.55e-08, 1.0), (0.9808, -0.1951, -1.0), (0.9808, -0.1951, 1.0), (0.9239, -0.3827, -1.0), (0.9239, -0.3827, 1.0), (0.8315, -0.5556, -1.0), (0.8315, -0.5556, 1.0), (0.7071, -0.7071, -1.0), (0.7071, -0.7071, 1.0), (0.5556, -0.8315, -1.0), (0.5556, -0.8315, 1.0), (0.3827, -0.9239, -1.0), (0.3827, -0.9239, 1.0), (0.1951, -0.9808, -1.0), (0.1951, -0.9808, 1.0), (-3.258e-07, -1.0, -1.0), (-3.258e-07, -1.0, 1.0), (-0.1951, -0.9808, -1.0), (-0.1951, -0.9808, 1.0), (-0.3827, -0.9239, -1.0), (-0.3827, -0.9239, 1.0), (-0.5556, -0.8315, -1.0), (-0.5556, -0.8315, 1.0), (-0.7071, -0.7071, -1.0), (-0.7071, -0.7071, 1.0), (-0.8315, -0.5556, -1.0), (-0.8315, -0.5556, 1.0), (-0.9239, -0.3827, -1.0), (-0.9239, -0.3827, 1.0), (-0.9808, -0.1951, -1.0), (-0.9808, -0.1951, 1.0), (-1.0, 9.656e-07, -1.0), (-1.0, 9.656e-07, 1.0), (-0.9808, 0.1951, -1.0), (-0.9808, 0.1951, 1.0), (-0.9239, 0.3827, -1.0), (-0.9239, 0.3827, 1.0), (-0.8315, 0.5556, -1.0), (-0.8315, 0.5556, 1.0), (-0.7071, 0.7071, -1.0), (-0.7071, 0.7071, 1.0), (-0.5556, 0.8315, -1.0), (-0.5556, 0.8315, 1.0), (-0.3827, 0.9239, -1.0), (-0.3827, 0.9239, 1.0), (-0.1951, 0.9808, -1.0), (-0.1951, 0.9808, 1.0)], [], [(0, 1, 3, 2), (2, 3, 5, 4), (4, 5, 7, 6), (6, 7, 9, 8), (8, 9, 11, 10), (10, 11, 13, 12), (12, 13, 15, 14), (14, 15, 17, 16), (16, 17, 19, 18), (18, 19, 21, 20), (20, 21, 23, 22), (22, 23, 25, 24), (24, 25, 27, 26), (26, 27, 29, 28), (28, 29, 31, 30), (30, 31, 33, 32), (32, 33, 35, 34), (34, 35, 37, 36), (36, 37, 39, 38), (38, 39, 41, 40), (40, 41, 43, 42), (42, 43, 45, 44), (44, 45, 47, 46), (46, 47, 49, 48), (48, 49, 51, 50), (50, 51, 53, 52), (52, 53, 55, 54), (54, 55, 57, 56), (56, 57, 59, 58), (58, 59, 61, 60), (3, 1, 63, 61, 59, 57, 55, 53, 51, 49, 47, 45, 43, 41, 39, 37, 35, 33, 31, 29, 27, 25, 23, 21, 19, 17, 15, 13, 11, 9, 7, 5), (62, 63, 1, 0), (60, 61, 63, 62), (0, 2, 4, 6, 8, 10, 12, 14, 16, 18, 20, 22, 24, 26, 28, 30, 32, 34, 36, 38, 40, 42, 44, 46, 48, 50, 52, 54, 56, 58, 60, 62)])
me_cylinder.use_remesh_preserve_volume = False
me_cylinder.use_remesh_preserve_attributes = False
me_cylinder.use_mirror_vertex_groups = False
me_cylinder.update()
me_plane_003 = bpy.data.meshes.new('Plane.003')
me_plane_003.from_pydata([(-1.0, -1.0, 0.0), (1.0, -1.0, 0.0), (-1.0, 1.0, 0.0), (1.0, 1.0, 0.0)], [], [(0, 1, 3, 2)])
_uv = me_plane_003.uv_layers.new(name='UVMap')
_uv.uv.foreach_set('vector', [0.0001, 9.998e-05, 0.9999, 9.998e-05, 0.9999, 0.9999, 9.998e-05, 0.9999])
me_plane_003.materials.append(mat_barrel)
me_plane_003.use_remesh_preserve_volume = False
me_plane_003.use_remesh_preserve_attributes = False
me_plane_003.use_mirror_vertex_groups = False
me_plane_003.update()
me_plane = bpy.data.meshes.new('Plane')
me_plane.from_pydata([(-1.0, -1.0, 0.0), (1.0, -1.0, 0.0), (-1.0, 1.0, 0.0), (1.0, 1.0, 0.0)], [], [(0, 1, 3, 2)])
_uv = me_plane.uv_layers.new(name='UVMap')
_uv.uv.foreach_set('vector', [0.0001, 1.0, 0.9999, 1.0, 0.9999, -9.996e-05, 9.998e-05, -9.996e-05])
me_plane.materials.append(mat_ground)
me_plane.use_remesh_preserve_volume = False
me_plane.use_remesh_preserve_attributes = False
me_plane.use_mirror_vertex_groups = False
me_plane.update()
me_cube_003 = bpy.data.meshes.new('Cube.003')
me_cube_003.from_pydata([(-1.0, -1.0, -1.0), (-1.0, -1.0, 1.0), (-1.0, 1.0, -1.0), (-1.0, 1.0, 1.0), (1.0, -1.0, -1.0), (1.0, -1.0, 1.0), (1.0, 1.0, -1.0), (1.0, 1.0, 1.0)], [], [(1, 3, 2, 0), (3, 7, 6, 2), (7, 5, 4, 6), (5, 1, 0, 4), (0, 2, 6, 4), (5, 7, 3, 1)])
me_cube_003.use_remesh_preserve_volume = False
me_cube_003.use_remesh_preserve_attributes = False
me_cube_003.use_mirror_vertex_groups = False
me_cube_003.update()
me_plane_004 = bpy.data.meshes.new('Plane.004')
me_plane_004.from_pydata([(-1.0, -1.0, 0.0), (1.0, -1.0, 0.0), (-1.0, 1.0, 0.0), (1.0, 1.0, 0.0)], [], [(0, 1, 3, 2)])
_uv = me_plane_004.uv_layers.new(name='UVMap')
_uv.uv.foreach_set('vector', [0.0001, 0.7501, 0.4999, 0.7501, 0.4999, 0.9999, 9.998e-05, 0.9999])
me_plane_004.materials.append(mat_wagon_001)
me_plane_004.use_remesh_preserve_volume = False
me_plane_004.use_remesh_preserve_attributes = False
me_plane_004.use_mirror_vertex_groups = False
me_plane_004.update()
me_plane_005 = bpy.data.meshes.new('Plane.005')
me_plane_005.from_pydata([(-1.0, -1.0, 0.0), (1.0, -1.0, 0.0), (-1.0, 1.0, 0.0), (1.0, 1.0, 0.0)], [], [(0, 1, 3, 2)])
_uv = me_plane_005.uv_layers.new(name='UVMap')
_uv.uv.foreach_set('vector', [0.0001, 0.5001, 0.4999, 0.5001, 0.4999, 0.9999, 9.998e-05, 0.9999])
me_plane_005.materials.append(mat_horse_001)
me_plane_005.use_remesh_preserve_volume = False
me_plane_005.use_remesh_preserve_attributes = False
me_plane_005.use_mirror_vertex_groups = False
me_plane_005.update()

# ---- curves / text
txt_text_001 = bpy.data.curves.new('Text.001', 'FONT')
txt_text_001.dimensions = '2D'
txt_text_001.body = '00000$'
txt_text_001.use_path_clamp = True
txt_text_001.bevel_resolution = 0
txt_text = bpy.data.curves.new('Text', 'FONT')
txt_text.dimensions = '2D'
txt_text.body = '00:00'
txt_text.use_path_clamp = True
txt_text.bevel_resolution = 0

# ---- objects
ob_wing = bpy.data.objects.new('Wing', me_plane_010)
ob_player = bpy.data.objects.new('Player', me_cube)
ob_phorse = bpy.data.objects.new('PHorse', me_plane_002)
ob_g_player = bpy.data.objects.new('G_Player', me_plane_001)
ob_cameracross = bpy.data.objects.new('CameraCross', None)
ob_camera = bpy.data.objects.new('Camera', cam_camera)
ob_gui = bpy.data.objects.new('GUI', None)
ob_play = bpy.data.objects.new('Play', me_plane_023)
ob_money = bpy.data.objects.new('Money', txt_text_001)
ob_check0 = bpy.data.objects.new('Check0', me_plane_019)
ob_menu = bpy.data.objects.new('Menu', me_plane_013)
ob_menubackground = bpy.data.objects.new('MenuBackground', me_plane_014)
ob_button3 = bpy.data.objects.new('Button3', me_plane_018)
ob_button2 = bpy.data.objects.new('Button2', me_plane_016)
ob_button1 = bpy.data.objects.new('Button1', me_plane_017)
ob_button0 = bpy.data.objects.new('Button0', me_plane_015)
ob_check2 = bpy.data.objects.new('Check2', me_plane_020)
ob_check1 = bpy.data.objects.new('Check1', me_plane_021)
ob_check3 = bpy.data.objects.new('Check3', me_plane_022)
ob_time = bpy.data.objects.new('Time', txt_text)
ob_stages = bpy.data.objects.new('Stages', None)
ob_stage_002 = bpy.data.objects.new('Stage.002', me_cube_006)
ob_stage_003 = bpy.data.objects.new('Stage.003', me_cube_010)
ob_stage_000 = bpy.data.objects.new('Stage.000', me_cube_008)
ob_stage_001 = bpy.data.objects.new('Stage.001', me_cube_009)
ob_level = bpy.data.objects.new('Level', None)
ob_lamp = bpy.data.objects.new('Lamp', light_lamp)
ob_wall = bpy.data.objects.new('Wall', me_plane_012)
ob_bush = bpy.data.objects.new('Bush', me_cylinder_003)
ob_g_bush = bpy.data.objects.new('G_Bush', me_plane_011)
ob_pillar = bpy.data.objects.new('Pillar', me_cylinder_002)
ob_theatre = bpy.data.objects.new('Theatre', me_cube_013)
ob_spikesensor = bpy.data.objects.new('SpikeSensor', me_cube_012)
ob_stone = bpy.data.objects.new('Stone', me_cylinder_001)
ob_g_stone = bpy.data.objects.new('G_Stone', me_plane_009)
ob_splash = bpy.data.objects.new('Splash', me_plane_008)
ob_flamethrowersensor = bpy.data.objects.new('FlameThrowerSensor', me_cube_011)
ob_flameparticle = bpy.data.objects.new('FlameParticle', me_plane_007)
ob_fence = bpy.data.objects.new('Fence', me_plane_006)
ob_barrel = bpy.data.objects.new('Barrel', me_cylinder)
ob_g_barrel = bpy.data.objects.new('G_Barrel', me_plane_003)
ob_ground = bpy.data.objects.new('Ground', me_plane)
ob_wagon = bpy.data.objects.new('Wagon', me_cube_003)
ob_g_wagon = bpy.data.objects.new('G_Wagon', me_plane_004)
ob_horse = bpy.data.objects.new('Horse', me_plane_005)

# ---- transforms, parenting, visibility, modifiers, constraints
ob_wing.location = (2.0, -0.28, 0.1)
ob_wing.rotation_euler = (1.571, 0.0, 0.0)
ob_wing.scale = (0.42, 0.14, 1.0)
ob_wing.lineart.crease_threshold = 0.0
ob_player.location = (2.0, 0.0, 0.25)
ob_player.scale = (0.25, 0.5, 0.25)
ob_player.hide_render = True
ob_player.display_type = 'WIRE'
ob_player.lineart.crease_threshold = 0.0
ob_phorse.parent = ob_player
ob_phorse.location = (0.0, 0.5, 0.0)
ob_phorse.rotation_euler = (1.571, 0.0, 0.0)
ob_phorse.lineart.crease_threshold = 0.0
ob_g_player.parent = ob_player
ob_g_player.location = (0.0, -0.5, 0.0)
ob_g_player.rotation_euler = (1.571, 0.0, 0.0)
ob_g_player.lineart.crease_threshold = 0.0
ob_cameracross.parent = ob_player
ob_cameracross.location = (0.0, 0.0, 0.0)
ob_cameracross.scale = (4.0, 2.0, 4.0)
ob_cameracross.empty_image_offset = (0.0, 0.0)
ob_cameracross.hide_render = True
ob_cameracross.lineart.crease_threshold = 0.0
ob_camera.parent = ob_cameracross
ob_camera.location = (0.0, -1.5, 0.5)
ob_camera.rotation_euler = (1.396, 0.0, 0.0)
ob_camera.lock_rotations_4d = False
ob_camera.empty_display_type = 'ARROWS'
ob_camera.color = (0.0, 0.0, 0.0, 0.0)
ob_camera.display_type = 'WIRE'
ob_camera.lineart.crease_threshold = 0.0
ob_gui.parent = ob_camera
ob_gui.location = (0.0, 0.0, -1.25)
ob_gui.scale = (1.25, 1.25, 1.0)
ob_gui.empty_image_offset = (0.0, 0.0)
ob_gui.lineart.crease_threshold = 0.0
ob_play.parent = ob_gui
ob_play.location = (0.435, 0.34, 0.0)
ob_play.scale = (0.07, 0.04, 1.0)
ob_play.hide_render = True
ob_play.display_type = 'WIRE'
ob_play.lineart.crease_threshold = 0.0
ob_money.parent = ob_gui
ob_money.location = (0.02, 0.32, 0.01)
ob_money.scale = (0.2, 0.2, 0.2)
ob_money.hide_render = True
ob_money.lineart.crease_threshold = 0.0
ob_check0.parent = ob_gui
ob_check0.location = (-0.38, 0.24, 0.1)
ob_check0.scale = (0.05, 0.05, 1.0)
ob_check0.hide_render = True
ob_check0.display_type = 'WIRE'
ob_check0.lineart.crease_threshold = 0.0
ob_menu.parent = ob_gui
ob_menu.location = (0.0, 0.0, 0.0)
ob_menu.scale = (0.52, 0.39, 1.0)
ob_menu.hide_render = True
ob_menu.lineart.crease_threshold = 0.0
ob_menubackground.parent = ob_gui
ob_menubackground.location = (0.0, 0.0, -0.1)
ob_menubackground.hide_render = True
ob_menubackground.lineart.crease_threshold = 0.0
ob_button3.parent = ob_gui
ob_button3.location = (-0.205, -0.315, 0.0)
ob_button3.scale = (0.078, 0.045, 1.0)
ob_button3.hide_render = True
ob_button3.display_type = 'WIRE'
ob_button3.lineart.crease_threshold = 0.0
ob_button2.parent = ob_gui
ob_button2.location = (-0.405, -0.315, 0.0)
ob_button2.scale = (0.078, 0.045, 1.0)
ob_button2.hide_render = True
ob_button2.display_type = 'WIRE'
ob_button2.lineart.crease_threshold = 0.0
ob_button1.parent = ob_gui
ob_button1.location = (-0.2, 0.045, 0.0)
ob_button1.scale = (0.078, 0.045, 1.0)
ob_button1.hide_render = True
ob_button1.display_type = 'WIRE'
ob_button1.lineart.crease_threshold = 0.0
ob_button0.parent = ob_gui
ob_button0.location = (-0.415, 0.045, 0.0)
ob_button0.scale = (0.078, 0.045, 1.0)
ob_button0.hide_render = True
ob_button0.display_type = 'WIRE'
ob_button0.lineart.crease_threshold = 0.0
ob_check2.parent = ob_gui
ob_check2.location = (-0.38, -0.095, 0.1)
ob_check2.scale = (0.05, 0.05, 1.0)
ob_check2.hide_render = True
ob_check2.display_type = 'WIRE'
ob_check2.lineart.crease_threshold = 0.0
ob_check1.parent = ob_gui
ob_check1.location = (-0.19, 0.24, 0.1)
ob_check1.scale = (0.05, 0.05, 1.0)
ob_check1.hide_render = True
ob_check1.display_type = 'WIRE'
ob_check1.lineart.crease_threshold = 0.0
ob_check3.parent = ob_gui
ob_check3.location = (-0.19, -0.095, 0.1)
ob_check3.scale = (0.05, 0.05, 1.0)
ob_check3.hide_render = True
ob_check3.display_type = 'WIRE'
ob_check3.lineart.crease_threshold = 0.0
ob_time.parent = ob_gui
ob_time.location = (-0.65, -0.35, 0.0)
ob_time.scale = (0.2, 0.2, 0.2)
ob_time.lineart.crease_threshold = 0.0
ob_stages.location = (0.0, 0.0, 0.0)
ob_stages.empty_image_offset = (0.0, 0.0)
ob_stages.lineart.crease_threshold = 0.0
ob_stage_002.parent = ob_stages
ob_stage_002.location = (-4.0, -2.5, 1.0)
ob_stage_002.scale = (1.0, 2.0, 1.0)
ob_stage_002.lineart.crease_threshold = 0.0
ob_stage_003.parent = ob_stages
ob_stage_003.location = (-4.0, 2.5, 1.0)
ob_stage_003.scale = (1.0, 2.0, 1.0)
ob_stage_003.lineart.crease_threshold = 0.0
ob_stage_000.parent = ob_stages
ob_stage_000.location = (4.0, 2.5, 1.0)
ob_stage_000.rotation_euler = (0.0, 0.0, 3.142)
ob_stage_000.scale = (1.0, 2.0, 1.0)
ob_stage_000.lineart.crease_threshold = 0.0
ob_stage_001.parent = ob_stages
ob_stage_001.location = (4.0, -2.5, 1.0)
ob_stage_001.rotation_euler = (0.0, 0.0, 3.142)
ob_stage_001.scale = (1.0, 2.0, 1.0)
ob_stage_001.lineart.crease_threshold = 0.0
ob_level.location = (0.0, 0.0, 0.0)
ob_level.empty_image_offset = (0.0, 0.0)
ob_level.lineart.crease_threshold = 0.0
ob_lamp.location = (4.076, 1.005, 5.904)
ob_lamp.rotation_euler = (0.6503, 0.05522, 1.866)
ob_lamp.lock_rotations_4d = False
ob_lamp.empty_display_type = 'ARROWS'
ob_lamp.color = (0.0, 0.0, 0.0, 0.0)
ob_lamp.lineart.crease_threshold = 0.0
ob_wall.location = (0.0, 5.0, 5.0)
ob_wall.rotation_euler = (1.571, 0.0, 0.0)
ob_wall.scale = (5.0, 5.0, 1.0)
ob_wall.lineart.crease_threshold = 0.0
ob_bush.location = (-0.004415, 4.0, 0.15)
ob_bush.scale = (0.15, 0.15, 0.15)
ob_bush.hide_render = True
ob_bush.display_type = 'WIRE'
ob_bush.lineart.crease_threshold = 0.0
ob_g_bush.parent = ob_bush
ob_g_bush.location = (0.0, 0.0, 0.0)
ob_g_bush.rotation_euler = (1.571, 0.0, 0.0)
ob_g_bush.lineart.crease_threshold = 0.0
ob_pillar.location = (0.0, 10.0, 1.5)
ob_pillar.scale = (0.5, 0.5, 1.5)
ob_pillar.lineart.crease_threshold = 0.0
ob_theatre.location = (10.0, 0.0, 4.0)
ob_theatre.scale = (4.0, 4.0, 4.0)
ob_theatre.lineart.crease_threshold = 0.0
ob_spikesensor.location = (2.0, 0.0, 0.2)
ob_spikesensor.scale = (0.5, 0.25, 0.2)
ob_spikesensor.hide_render = True
ob_spikesensor.display_type = 'WIRE'
ob_spikesensor.lineart.crease_threshold = 0.0
ob_stone.location = (0.0, 2.0, 0.15)
ob_stone.scale = (0.15, 0.15, 0.15)
ob_stone.hide_render = True
ob_stone.display_type = 'WIRE'
ob_stone.lineart.crease_threshold = 0.0
ob_g_stone.parent = ob_stone
ob_g_stone.location = (0.0, 0.0, 0.0)
ob_g_stone.rotation_euler = (1.571, 0.0, 0.0)
ob_g_stone.lineart.crease_threshold = 0.0
ob_splash.location = (-0.8754, 0.6532, 0.05)
ob_splash.scale = (0.3, 0.3, 0.3)
ob_splash.lineart.crease_threshold = 0.0
ob_flamethrowersensor.location = (2.0, 1.5, 0.25)
ob_flamethrowersensor.scale = (0.25, 1.0, 0.25)
ob_flamethrowersensor.hide_render = True
ob_flamethrowersensor.display_type = 'WIRE'
ob_flamethrowersensor.lineart.crease_threshold = 0.0
ob_flameparticle.location = (0.316, 4.69, 1.501)
ob_flameparticle.rotation_euler = (1.571, 0.0, 0.0)
ob_flameparticle.scale = (0.1, 0.1, 0.1)
ob_flameparticle.lineart.crease_threshold = 0.0
ob_fence.location = (-0.6515, 0.4592, 0.15)
ob_fence.rotation_euler = (1.571, 0.0, 0.0)
ob_fence.scale = (0.15, 0.15, 0.15)
ob_fence.lineart.crease_threshold = 0.0
ob_barrel.location = (-0.9179, 0.8525, 0.15)
ob_barrel.scale = (0.15, 0.15, 0.15)
ob_barrel.hide_render = True
ob_barrel.display_type = 'WIRE'
ob_barrel.lineart.crease_threshold = 0.0
ob_g_barrel.parent = ob_barrel
ob_g_barrel.location = (0.0, 0.0, 0.0)
ob_g_barrel.rotation_euler = (1.571, 0.0, 0.0)
ob_g_barrel.lineart.crease_threshold = 0.0
ob_ground.location = (0.0, 0.0, 0.0)
ob_ground.scale = (5.0, 5.0, 5.0)
ob_ground.lineart.crease_threshold = 0.0
ob_wagon.location = (2.0, 0.0, 0.25)
ob_wagon.scale = (0.25, 0.5, 0.25)
ob_wagon.hide_render = True
ob_wagon.display_type = 'WIRE'
ob_wagon.lineart.crease_threshold = 0.0
ob_g_wagon.parent = ob_wagon
ob_g_wagon.location = (0.0, -0.5, 0.0)
ob_g_wagon.rotation_euler = (1.571, 0.0, 0.0)
ob_g_wagon.lineart.crease_threshold = 0.0
ob_horse.parent = ob_wagon
ob_horse.location = (0.0, 0.5, 0.0)
ob_horse.rotation_euler = (1.571, 0.0, 0.0)
ob_horse.lineart.crease_threshold = 0.0

# ---- collection membership
col_collection_1.objects.link(ob_wing)
col_collection_1.objects.link(ob_player)
col_collection_1.objects.link(ob_phorse)
col_collection_1.objects.link(ob_g_player)
col_collection_1.objects.link(ob_cameracross)
col_collection_1.objects.link(ob_camera)
col_collection_1.objects.link(ob_gui)
col_collection_1.objects.link(ob_play)
col_collection_1.objects.link(ob_money)
col_collection_1.objects.link(ob_check0)
col_collection_1.objects.link(ob_menu)
col_collection_1.objects.link(ob_menubackground)
col_collection_1.objects.link(ob_button3)
col_collection_1.objects.link(ob_button2)
col_collection_1.objects.link(ob_button1)
col_collection_1.objects.link(ob_button0)
col_collection_1.objects.link(ob_check2)
col_collection_1.objects.link(ob_check1)
col_collection_1.objects.link(ob_check3)
col_collection_1.objects.link(ob_time)
col_collection_1.objects.link(ob_stages)
col_collection_1.objects.link(ob_stage_002)
col_collection_1.objects.link(ob_stage_003)
col_collection_1.objects.link(ob_stage_000)
col_collection_1.objects.link(ob_stage_001)
col_collection_1.objects.link(ob_level)
col_collection_1.objects.link(ob_lamp)
col_collection_2.objects.link(ob_wall)
col_collection_2.objects.link(ob_bush)
col_collection_2.objects.link(ob_g_bush)
col_collection_2.objects.link(ob_pillar)
col_collection_2.objects.link(ob_theatre)
col_collection_2.objects.link(ob_spikesensor)
col_collection_2.objects.link(ob_stone)
col_collection_2.objects.link(ob_g_stone)
col_collection_2.objects.link(ob_splash)
col_collection_2.objects.link(ob_flamethrowersensor)
col_collection_2.objects.link(ob_flameparticle)
col_collection_2.objects.link(ob_fence)
col_collection_2.objects.link(ob_barrel)
col_collection_2.objects.link(ob_g_barrel)
col_collection_2.objects.link(ob_ground)
col_collection_2.objects.link(ob_wagon)
col_collection_2.objects.link(ob_g_wagon)
col_collection_2.objects.link(ob_horse)

# ---- scene / render settings (as saved in the file)
scene.camera = ob_camera
scene.frame_start = 1; scene.frame_end = 250; scene.frame_set(1)
scene.render.engine = 'BLENDER_EEVEE_NEXT'
scene.render.image_settings.color_mode = 'RGB'
scene.render.image_settings.compression = 90
scene.render.resolution_x = 800
scene.render.resolution_y = 450
scene.render.resolution_percentage = 50
scene.render.dither_intensity = 0.0
scene.cycles.use_denoising = False
scene.cycles.samples = 10
scene.cycles.sampling_pattern = 'TABULATED_SOBOL'
scene.cycles.light_sampling_threshold = 0.0
scene.cycles.use_adaptive_sampling = False
scene.cycles.use_light_tree = False
scene.cycles.blur_glossy = 0.0
scene.cycles.volume_bounces = 1
scene.cycles.pixel_filter_type = 'GAUSSIAN'
scene.cycles.sample_clamp_indirect = 0.0
scene.view_settings.view_transform = 'Standard'
bpy.context.view_layer.update()
